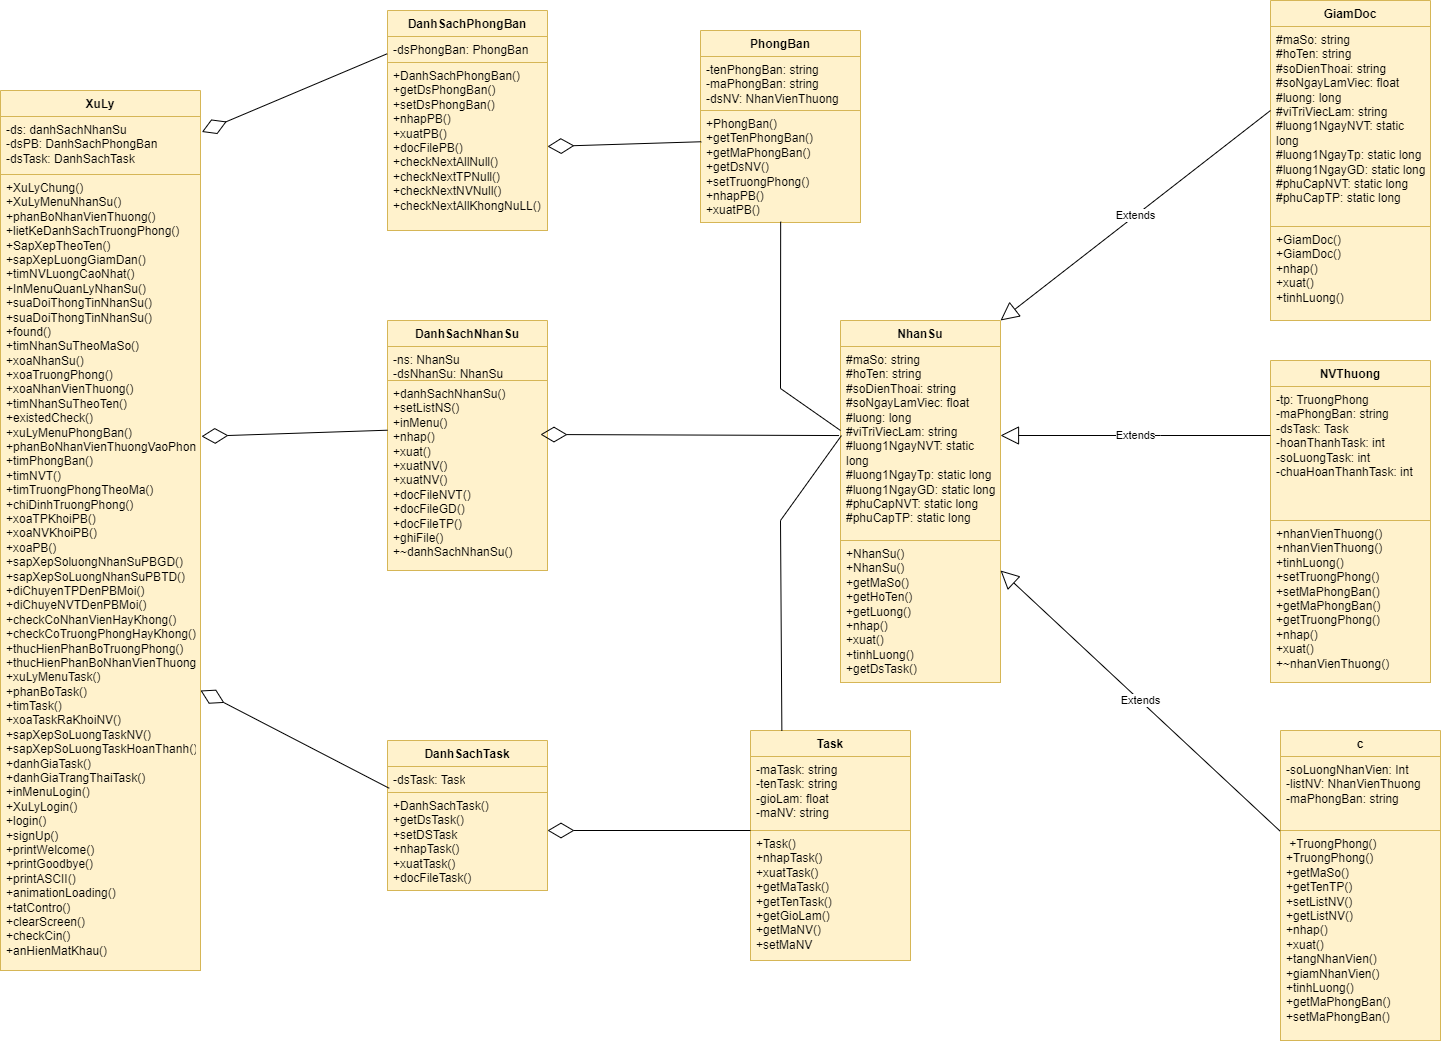

The diagram above was exported from draw.io. Its source (the exported page's mxGraphModel, read from the mxfile embedded in the PNG):
<mxGraphModel dx="2117" dy="515" grid="1" gridSize="10" guides="1" tooltips="1" connect="1" arrows="1" fold="1" page="1" pageScale="1" pageWidth="827" pageHeight="1169" math="0" shadow="0">
  <root>
    <mxCell id="0" />
    <mxCell id="1" parent="0" />
    <mxCell id="QcaJ0tEzkeKAi8tXhsBn-1" value="XuLy" style="swimlane;fontStyle=1;align=center;verticalAlign=top;childLayout=stackLayout;horizontal=1;startSize=26;horizontalStack=0;resizeParent=1;resizeParentMax=0;resizeLast=0;collapsible=1;marginBottom=0;whiteSpace=wrap;html=1;fillColor=#fff2cc;strokeColor=#d6b656;" parent="1" vertex="1">
      <mxGeometry x="-800" y="180" width="200" height="84" as="geometry" />
    </mxCell>
    <mxCell id="QcaJ0tEzkeKAi8tXhsBn-2" value="-ds: danhSachNhanSu&lt;br&gt;-dsPB: DanhSachPhongBan&lt;br&gt;-dsTask: DanhSachTask" style="text;strokeColor=#d6b656;fillColor=#fff2cc;align=left;verticalAlign=top;spacingLeft=4;spacingRight=4;overflow=hidden;rotatable=0;points=[[0,0.5],[1,0.5]];portConstraint=eastwest;whiteSpace=wrap;html=1;" parent="QcaJ0tEzkeKAi8tXhsBn-1" vertex="1">
      <mxGeometry y="26" width="200" height="58" as="geometry" />
    </mxCell>
    <mxCell id="QcaJ0tEzkeKAi8tXhsBn-5" value="DanhSachNhanSu" style="swimlane;fontStyle=1;align=center;verticalAlign=top;childLayout=stackLayout;horizontal=1;startSize=26;horizontalStack=0;resizeParent=1;resizeParentMax=0;resizeLast=0;collapsible=1;marginBottom=0;whiteSpace=wrap;html=1;fillColor=#fff2cc;strokeColor=#d6b656;" parent="1" vertex="1">
      <mxGeometry x="-413" y="410" width="160" height="250" as="geometry" />
    </mxCell>
    <mxCell id="QcaJ0tEzkeKAi8tXhsBn-6" value="-ns: NhanSu&lt;br&gt;-dsNhanSu: NhanSu" style="text;align=left;verticalAlign=top;spacingLeft=4;spacingRight=4;overflow=hidden;rotatable=0;points=[[0,0.5],[1,0.5]];portConstraint=eastwest;whiteSpace=wrap;html=1;fillColor=#fff2cc;strokeColor=#d6b656;" parent="QcaJ0tEzkeKAi8tXhsBn-5" vertex="1">
      <mxGeometry y="26" width="160" height="34" as="geometry" />
    </mxCell>
    <mxCell id="QcaJ0tEzkeKAi8tXhsBn-8" value="+danhSachNhanSu() +setListNS()&lt;br&gt;+inMenu()&lt;br&gt;+nhap()&lt;br&gt;+xuat()&lt;br&gt;+xuatNV()&lt;br&gt;+xuatNV()&lt;br&gt;+docFileNVT() +docFileGD()&lt;br&gt;+docFileTP()&lt;br&gt;+ghiFile()&lt;br&gt;+~danhSachNhanSu()" style="text;align=left;verticalAlign=top;spacingLeft=4;spacingRight=4;overflow=hidden;rotatable=0;points=[[0,0.5],[1,0.5]];portConstraint=eastwest;whiteSpace=wrap;html=1;fillColor=#fff2cc;strokeColor=#d6b656;" parent="QcaJ0tEzkeKAi8tXhsBn-5" vertex="1">
      <mxGeometry y="60" width="160" height="190" as="geometry" />
    </mxCell>
    <mxCell id="QcaJ0tEzkeKAi8tXhsBn-13" value="DanhSachPhongBan" style="swimlane;fontStyle=1;align=center;verticalAlign=top;childLayout=stackLayout;horizontal=1;startSize=26;horizontalStack=0;resizeParent=1;resizeParentMax=0;resizeLast=0;collapsible=1;marginBottom=0;whiteSpace=wrap;html=1;fillColor=#fff2cc;strokeColor=#d6b656;" parent="1" vertex="1">
      <mxGeometry x="-413" y="100" width="160" height="220" as="geometry" />
    </mxCell>
    <mxCell id="QcaJ0tEzkeKAi8tXhsBn-14" value="-dsPhongBan: PhongBan" style="text;strokeColor=#d6b656;fillColor=#fff2cc;align=left;verticalAlign=top;spacingLeft=4;spacingRight=4;overflow=hidden;rotatable=0;points=[[0,0.5],[1,0.5]];portConstraint=eastwest;whiteSpace=wrap;html=1;" parent="QcaJ0tEzkeKAi8tXhsBn-13" vertex="1">
      <mxGeometry y="26" width="160" height="26" as="geometry" />
    </mxCell>
    <mxCell id="QcaJ0tEzkeKAi8tXhsBn-16" value="+DanhSachPhongBan()&lt;br&gt;+getDsPhongBan()&lt;br&gt;+setDsPhongBan()&lt;br&gt;+nhapPB()&lt;br&gt;+xuatPB()&lt;br&gt;+docFilePB()&lt;br&gt;+checkNextAllNull()&lt;br&gt;+checkNextTPNull()&lt;br&gt;+checkNextNVNull()&lt;br&gt;+checkNextAllKhongNuLL()" style="text;strokeColor=#d6b656;fillColor=#fff2cc;align=left;verticalAlign=top;spacingLeft=4;spacingRight=4;overflow=hidden;rotatable=0;points=[[0,0.5],[1,0.5]];portConstraint=eastwest;whiteSpace=wrap;html=1;" parent="QcaJ0tEzkeKAi8tXhsBn-13" vertex="1">
      <mxGeometry y="52" width="160" height="168" as="geometry" />
    </mxCell>
    <mxCell id="QcaJ0tEzkeKAi8tXhsBn-17" value="DanhSachTask" style="swimlane;fontStyle=1;align=center;verticalAlign=top;childLayout=stackLayout;horizontal=1;startSize=26;horizontalStack=0;resizeParent=1;resizeParentMax=0;resizeLast=0;collapsible=1;marginBottom=0;whiteSpace=wrap;html=1;fillColor=#fff2cc;strokeColor=#d6b656;" parent="1" vertex="1">
      <mxGeometry x="-413" y="830" width="160" height="150" as="geometry" />
    </mxCell>
    <mxCell id="QcaJ0tEzkeKAi8tXhsBn-18" value="-dsTask: Task" style="text;strokeColor=#d6b656;fillColor=#fff2cc;align=left;verticalAlign=top;spacingLeft=4;spacingRight=4;overflow=hidden;rotatable=0;points=[[0,0.5],[1,0.5]];portConstraint=eastwest;whiteSpace=wrap;html=1;" parent="QcaJ0tEzkeKAi8tXhsBn-17" vertex="1">
      <mxGeometry y="26" width="160" height="26" as="geometry" />
    </mxCell>
    <mxCell id="QcaJ0tEzkeKAi8tXhsBn-20" value="+DanhSachTask()&lt;br&gt;+getDsTask()&lt;br&gt;+setDSTask&lt;br&gt;+nhapTask()&lt;br&gt;+xuatTask()&lt;br&gt;+docFileTask()" style="text;strokeColor=#d6b656;fillColor=#fff2cc;align=left;verticalAlign=top;spacingLeft=4;spacingRight=4;overflow=hidden;rotatable=0;points=[[0,0.5],[1,0.5]];portConstraint=eastwest;whiteSpace=wrap;html=1;" parent="QcaJ0tEzkeKAi8tXhsBn-17" vertex="1">
      <mxGeometry y="52" width="160" height="98" as="geometry" />
    </mxCell>
    <mxCell id="QcaJ0tEzkeKAi8tXhsBn-21" value="NhanSu" style="swimlane;fontStyle=1;align=center;verticalAlign=top;childLayout=stackLayout;horizontal=1;startSize=26;horizontalStack=0;resizeParent=1;resizeParentMax=0;resizeLast=0;collapsible=1;marginBottom=0;whiteSpace=wrap;html=1;fillColor=#fff2cc;strokeColor=#d6b656;" parent="1" vertex="1">
      <mxGeometry x="40" y="410" width="160" height="362" as="geometry" />
    </mxCell>
    <mxCell id="QcaJ0tEzkeKAi8tXhsBn-22" value="#maSo: string&lt;br&gt;#hoTen: string&lt;br&gt;#soDienThoai: string&lt;br&gt;#soNgayLamViec: float&lt;br&gt;#luong: long&lt;br&gt;#viTriViecLam: string&lt;br&gt;#luong1NgayNVT: static long&lt;br&gt;#luong1NgayTp: static long&lt;br&gt;#luong1NgayGD: static long&lt;br&gt;#phuCapNVT: static long&lt;br&gt;#phuCapTP: static long" style="text;strokeColor=#d6b656;fillColor=#fff2cc;align=left;verticalAlign=top;spacingLeft=4;spacingRight=4;overflow=hidden;rotatable=0;points=[[0,0.5],[1,0.5]];portConstraint=eastwest;whiteSpace=wrap;html=1;" parent="QcaJ0tEzkeKAi8tXhsBn-21" vertex="1">
      <mxGeometry y="26" width="160" height="194" as="geometry" />
    </mxCell>
    <mxCell id="QcaJ0tEzkeKAi8tXhsBn-24" value="+NhanSu()&lt;br&gt;+NhanSu()&lt;br&gt;+getMaSo()&lt;br&gt;+getHoTen()&lt;br&gt;+getLuong()&lt;br&gt;+nhap()&lt;br&gt;+xuat()&lt;br&gt;+tinhLuong()&amp;nbsp;&lt;br&gt;+getDsTask()" style="text;strokeColor=#d6b656;fillColor=#fff2cc;align=left;verticalAlign=top;spacingLeft=4;spacingRight=4;overflow=hidden;rotatable=0;points=[[0,0.5],[1,0.5]];portConstraint=eastwest;whiteSpace=wrap;html=1;" parent="QcaJ0tEzkeKAi8tXhsBn-21" vertex="1">
      <mxGeometry y="220" width="160" height="142" as="geometry" />
    </mxCell>
    <mxCell id="QcaJ0tEzkeKAi8tXhsBn-30" value="GiamDoc" style="swimlane;fontStyle=1;align=center;verticalAlign=top;childLayout=stackLayout;horizontal=1;startSize=26;horizontalStack=0;resizeParent=1;resizeParentMax=0;resizeLast=0;collapsible=1;marginBottom=0;whiteSpace=wrap;html=1;fillColor=#fff2cc;strokeColor=#d6b656;" parent="1" vertex="1">
      <mxGeometry x="470" y="90" width="160" height="320" as="geometry" />
    </mxCell>
    <mxCell id="QcaJ0tEzkeKAi8tXhsBn-31" value="#maSo: string&lt;br style=&quot;border-color: var(--border-color);&quot;&gt;#hoTen: string&lt;br style=&quot;border-color: var(--border-color);&quot;&gt;#soDienThoai: string&lt;br style=&quot;border-color: var(--border-color);&quot;&gt;#soNgayLamViec: float&lt;br style=&quot;border-color: var(--border-color);&quot;&gt;#luong: long&lt;br style=&quot;border-color: var(--border-color);&quot;&gt;#viTriViecLam: string&lt;br style=&quot;border-color: var(--border-color);&quot;&gt;#luong1NgayNVT: static long&lt;br style=&quot;border-color: var(--border-color);&quot;&gt;#luong1NgayTp: static long&lt;br style=&quot;border-color: var(--border-color);&quot;&gt;#luong1NgayGD: static long&lt;br style=&quot;border-color: var(--border-color);&quot;&gt;#phuCapNVT: static long&lt;br style=&quot;border-color: var(--border-color);&quot;&gt;#phuCapTP: static long" style="text;strokeColor=#d6b656;fillColor=#fff2cc;align=left;verticalAlign=top;spacingLeft=4;spacingRight=4;overflow=hidden;rotatable=0;points=[[0,0.5],[1,0.5]];portConstraint=eastwest;whiteSpace=wrap;html=1;" parent="QcaJ0tEzkeKAi8tXhsBn-30" vertex="1">
      <mxGeometry y="26" width="160" height="200" as="geometry" />
    </mxCell>
    <mxCell id="QcaJ0tEzkeKAi8tXhsBn-33" value="+GiamDoc()&lt;br&gt;+GiamDoc()&lt;br&gt;+nhap()&lt;br&gt;+xuat()&lt;br&gt;+tinhLuong()" style="text;strokeColor=#d6b656;fillColor=#fff2cc;align=left;verticalAlign=top;spacingLeft=4;spacingRight=4;overflow=hidden;rotatable=0;points=[[0,0.5],[1,0.5]];portConstraint=eastwest;whiteSpace=wrap;html=1;" parent="QcaJ0tEzkeKAi8tXhsBn-30" vertex="1">
      <mxGeometry y="226" width="160" height="94" as="geometry" />
    </mxCell>
    <mxCell id="QcaJ0tEzkeKAi8tXhsBn-34" value="c" style="swimlane;fontStyle=1;align=center;verticalAlign=top;childLayout=stackLayout;horizontal=1;startSize=26;horizontalStack=0;resizeParent=1;resizeParentMax=0;resizeLast=0;collapsible=1;marginBottom=0;whiteSpace=wrap;html=1;fillColor=#fff2cc;strokeColor=#d6b656;" parent="1" vertex="1">
      <mxGeometry x="480" y="820" width="160" height="310" as="geometry" />
    </mxCell>
    <mxCell id="QcaJ0tEzkeKAi8tXhsBn-35" value="-soLuongNhanVien: Int&lt;br&gt;-listNV: NhanVienThuong&lt;br&gt;-maPhongBan: string" style="text;strokeColor=#d6b656;fillColor=#fff2cc;align=left;verticalAlign=top;spacingLeft=4;spacingRight=4;overflow=hidden;rotatable=0;points=[[0,0.5],[1,0.5]];portConstraint=eastwest;whiteSpace=wrap;html=1;" parent="QcaJ0tEzkeKAi8tXhsBn-34" vertex="1">
      <mxGeometry y="26" width="160" height="74" as="geometry" />
    </mxCell>
    <mxCell id="QcaJ0tEzkeKAi8tXhsBn-37" value="&amp;nbsp;+TruongPhong() +TruongPhong() +getMaSo()&lt;br&gt;+getTenTP()&lt;br&gt;+setListNV()&lt;br&gt;+getListNV()&lt;br&gt;+nhap()&lt;br&gt;+xuat()&lt;br&gt;+tangNhanVien()&lt;br&gt;+giamNhanVien()&lt;br&gt;+tinhLuong() +getMaPhongBan()&lt;br&gt;+setMaPhongBan()" style="text;strokeColor=#d6b656;fillColor=#fff2cc;align=left;verticalAlign=top;spacingLeft=4;spacingRight=4;overflow=hidden;rotatable=0;points=[[0,0.5],[1,0.5]];portConstraint=eastwest;whiteSpace=wrap;html=1;" parent="QcaJ0tEzkeKAi8tXhsBn-34" vertex="1">
      <mxGeometry y="100" width="160" height="210" as="geometry" />
    </mxCell>
    <mxCell id="QcaJ0tEzkeKAi8tXhsBn-39" value="" style="text;strokeColor=none;fillColor=none;align=left;verticalAlign=middle;spacingTop=-1;spacingLeft=4;spacingRight=4;rotatable=0;labelPosition=right;points=[];portConstraint=eastwest;" parent="1" vertex="1">
      <mxGeometry x="260" y="890" width="20" height="14" as="geometry" />
    </mxCell>
    <mxCell id="QcaJ0tEzkeKAi8tXhsBn-40" value="NVThuong" style="swimlane;fontStyle=1;align=center;verticalAlign=top;childLayout=stackLayout;horizontal=1;startSize=26;horizontalStack=0;resizeParent=1;resizeParentMax=0;resizeLast=0;collapsible=1;marginBottom=0;whiteSpace=wrap;html=1;fillColor=#fff2cc;strokeColor=#d6b656;" parent="1" vertex="1">
      <mxGeometry x="470" y="450" width="160" height="322" as="geometry" />
    </mxCell>
    <mxCell id="QcaJ0tEzkeKAi8tXhsBn-41" value="-tp: TruongPhong&lt;br&gt;-maPhongBan: string&lt;br&gt;-dsTask: Task&lt;br&gt;-hoanThanhTask: int&lt;br&gt;-soLuongTask: int&lt;br&gt;-chuaHoanThanhTask: int" style="text;strokeColor=#d6b656;fillColor=#fff2cc;align=left;verticalAlign=top;spacingLeft=4;spacingRight=4;overflow=hidden;rotatable=0;points=[[0,0.5],[1,0.5]];portConstraint=eastwest;whiteSpace=wrap;html=1;" parent="QcaJ0tEzkeKAi8tXhsBn-40" vertex="1">
      <mxGeometry y="26" width="160" height="134" as="geometry" />
    </mxCell>
    <mxCell id="QcaJ0tEzkeKAi8tXhsBn-43" value="+nhanVienThuong() +nhanVienThuong() +tinhLuong() +setTruongPhong()&lt;br&gt;+setMaPhongBan()&lt;br&gt;+getMaPhongBan()&lt;br&gt;+getTruongPhong()&lt;br&gt;+nhap()&lt;br&gt;+xuat()&lt;br&gt;+~nhanVienThuong()" style="text;strokeColor=#d6b656;fillColor=#fff2cc;align=left;verticalAlign=top;spacingLeft=4;spacingRight=4;overflow=hidden;rotatable=0;points=[[0,0.5],[1,0.5]];portConstraint=eastwest;whiteSpace=wrap;html=1;" parent="QcaJ0tEzkeKAi8tXhsBn-40" vertex="1">
      <mxGeometry y="160" width="160" height="162" as="geometry" />
    </mxCell>
    <mxCell id="QcaJ0tEzkeKAi8tXhsBn-45" value="Extends" style="endArrow=block;endSize=16;endFill=0;html=1;rounded=0;" parent="1" edge="1">
      <mxGeometry width="160" relative="1" as="geometry">
        <mxPoint x="470" y="525" as="sourcePoint" />
        <mxPoint x="200" y="525" as="targetPoint" />
        <Array as="points">
          <mxPoint x="360" y="525" />
        </Array>
      </mxGeometry>
    </mxCell>
    <mxCell id="QcaJ0tEzkeKAi8tXhsBn-47" value="Extends" style="endArrow=block;endSize=16;endFill=0;html=1;rounded=0;exitX=-0.004;exitY=0.002;exitDx=0;exitDy=0;exitPerimeter=0;" parent="1" source="QcaJ0tEzkeKAi8tXhsBn-37" edge="1">
      <mxGeometry width="160" relative="1" as="geometry">
        <mxPoint x="240" y="660" as="sourcePoint" />
        <mxPoint x="200" y="660" as="targetPoint" />
        <Array as="points">
          <mxPoint x="200" y="660" />
        </Array>
      </mxGeometry>
    </mxCell>
    <mxCell id="QcaJ0tEzkeKAi8tXhsBn-48" value="Extends" style="endArrow=block;endSize=16;endFill=0;html=1;rounded=0;entryX=1;entryY=0;entryDx=0;entryDy=0;" parent="1" target="QcaJ0tEzkeKAi8tXhsBn-21" edge="1">
      <mxGeometry width="160" relative="1" as="geometry">
        <mxPoint x="470" y="200" as="sourcePoint" />
        <mxPoint x="290" y="560" as="targetPoint" />
      </mxGeometry>
    </mxCell>
    <mxCell id="QcaJ0tEzkeKAi8tXhsBn-49" value="" style="endArrow=diamondThin;endFill=0;endSize=24;html=1;rounded=0;exitX=-0.009;exitY=0.459;exitDx=0;exitDy=0;exitPerimeter=0;" parent="1" source="QcaJ0tEzkeKAi8tXhsBn-22" edge="1">
      <mxGeometry width="160" relative="1" as="geometry">
        <mxPoint x="-180" y="550" as="sourcePoint" />
        <mxPoint x="-260" y="524" as="targetPoint" />
      </mxGeometry>
    </mxCell>
    <mxCell id="QcaJ0tEzkeKAi8tXhsBn-50" value="Task" style="swimlane;fontStyle=1;align=center;verticalAlign=top;childLayout=stackLayout;horizontal=1;startSize=26;horizontalStack=0;resizeParent=1;resizeParentMax=0;resizeLast=0;collapsible=1;marginBottom=0;whiteSpace=wrap;html=1;fillColor=#fff2cc;strokeColor=#d6b656;" parent="1" vertex="1">
      <mxGeometry x="-50" y="820" width="160" height="230" as="geometry" />
    </mxCell>
    <mxCell id="QcaJ0tEzkeKAi8tXhsBn-51" value="-maTask: string&lt;br&gt;-tenTask: string&lt;br&gt;-gioLam: float&lt;br&gt;-maNV: string" style="text;strokeColor=#d6b656;fillColor=#fff2cc;align=left;verticalAlign=top;spacingLeft=4;spacingRight=4;overflow=hidden;rotatable=0;points=[[0,0.5],[1,0.5]];portConstraint=eastwest;whiteSpace=wrap;html=1;" parent="QcaJ0tEzkeKAi8tXhsBn-50" vertex="1">
      <mxGeometry y="26" width="160" height="74" as="geometry" />
    </mxCell>
    <mxCell id="QcaJ0tEzkeKAi8tXhsBn-53" value="+Task()&lt;br&gt;+nhapTask()&lt;br&gt;+xuatTask()&lt;br&gt;+getMaTask()&lt;br&gt;+getTenTask()&lt;br&gt;+getGioLam()&lt;br&gt;+getMaNV()&lt;br&gt;+setMaNV&lt;br&gt;" style="text;strokeColor=#d6b656;fillColor=#fff2cc;align=left;verticalAlign=top;spacingLeft=4;spacingRight=4;overflow=hidden;rotatable=0;points=[[0,0.5],[1,0.5]];portConstraint=eastwest;whiteSpace=wrap;html=1;" parent="QcaJ0tEzkeKAi8tXhsBn-50" vertex="1">
      <mxGeometry y="100" width="160" height="130" as="geometry" />
    </mxCell>
    <mxCell id="QcaJ0tEzkeKAi8tXhsBn-54" value="PhongBan" style="swimlane;fontStyle=1;align=center;verticalAlign=top;childLayout=stackLayout;horizontal=1;startSize=26;horizontalStack=0;resizeParent=1;resizeParentMax=0;resizeLast=0;collapsible=1;marginBottom=0;whiteSpace=wrap;html=1;fillColor=#fff2cc;strokeColor=#d6b656;" parent="1" vertex="1">
      <mxGeometry x="-100" y="120" width="160" height="192" as="geometry" />
    </mxCell>
    <mxCell id="QcaJ0tEzkeKAi8tXhsBn-55" value="-tenPhongBan: string&lt;br&gt;-maPhongBan: string&lt;br&gt;-dsNV: NhanVienThuong&lt;br&gt;" style="text;strokeColor=#d6b656;fillColor=#fff2cc;align=left;verticalAlign=top;spacingLeft=4;spacingRight=4;overflow=hidden;rotatable=0;points=[[0,0.5],[1,0.5]];portConstraint=eastwest;whiteSpace=wrap;html=1;" parent="QcaJ0tEzkeKAi8tXhsBn-54" vertex="1">
      <mxGeometry y="26" width="160" height="54" as="geometry" />
    </mxCell>
    <mxCell id="QcaJ0tEzkeKAi8tXhsBn-57" value="+PhongBan()&lt;br&gt;+getTenPhongBan()&lt;br&gt;+getMaPhongBan()&lt;br&gt;+getDsNV()&lt;br&gt;+setTruongPhong()&lt;br&gt;+nhapPB()&lt;br&gt;+xuatPB()" style="text;strokeColor=#d6b656;fillColor=#fff2cc;align=left;verticalAlign=top;spacingLeft=4;spacingRight=4;overflow=hidden;rotatable=0;points=[[0,0.5],[1,0.5]];portConstraint=eastwest;whiteSpace=wrap;html=1;" parent="QcaJ0tEzkeKAi8tXhsBn-54" vertex="1">
      <mxGeometry y="80" width="160" height="112" as="geometry" />
    </mxCell>
    <mxCell id="QcaJ0tEzkeKAi8tXhsBn-58" value="" style="endArrow=diamondThin;endFill=0;endSize=24;html=1;rounded=0;entryX=1;entryY=0.5;entryDx=0;entryDy=0;exitX=0.005;exitY=0.279;exitDx=0;exitDy=0;exitPerimeter=0;" parent="1" source="QcaJ0tEzkeKAi8tXhsBn-57" target="QcaJ0tEzkeKAi8tXhsBn-16" edge="1">
      <mxGeometry width="160" relative="1" as="geometry">
        <mxPoint x="-101" y="207" as="sourcePoint" />
        <mxPoint x="-250" y="210" as="targetPoint" />
      </mxGeometry>
    </mxCell>
    <mxCell id="QcaJ0tEzkeKAi8tXhsBn-60" value="" style="endArrow=diamondThin;endFill=0;endSize=24;html=1;rounded=0;" parent="1" edge="1">
      <mxGeometry width="160" relative="1" as="geometry">
        <mxPoint x="-50" y="920" as="sourcePoint" />
        <mxPoint x="-253" y="920" as="targetPoint" />
      </mxGeometry>
    </mxCell>
    <mxCell id="QcaJ0tEzkeKAi8tXhsBn-68" value="" style="endArrow=none;html=1;rounded=0;exitX=0.196;exitY=0.001;exitDx=0;exitDy=0;exitPerimeter=0;entryX=0.006;entryY=0.459;entryDx=0;entryDy=0;entryPerimeter=0;" parent="1" source="QcaJ0tEzkeKAi8tXhsBn-50" target="QcaJ0tEzkeKAi8tXhsBn-22" edge="1">
      <mxGeometry width="50" height="50" relative="1" as="geometry">
        <mxPoint x="-60" y="740" as="sourcePoint" />
        <mxPoint x="40" y="610" as="targetPoint" />
        <Array as="points">
          <mxPoint x="-20" y="610" />
        </Array>
      </mxGeometry>
    </mxCell>
    <mxCell id="QcaJ0tEzkeKAi8tXhsBn-69" value="" style="endArrow=none;html=1;rounded=0;entryX=0.501;entryY=0.993;entryDx=0;entryDy=0;entryPerimeter=0;" parent="1" target="QcaJ0tEzkeKAi8tXhsBn-57" edge="1">
      <mxGeometry width="50" height="50" relative="1" as="geometry">
        <mxPoint x="40" y="520" as="sourcePoint" />
        <mxPoint x="-290" y="590" as="targetPoint" />
        <Array as="points">
          <mxPoint x="-20" y="478" />
        </Array>
      </mxGeometry>
    </mxCell>
    <mxCell id="jpplshM8ttsv9alO6KtW-2" value="" style="endArrow=diamondThin;endFill=0;endSize=24;html=1;rounded=0;entryX=1.005;entryY=0.329;entryDx=0;entryDy=0;entryPerimeter=0;" parent="1" target="QcaJ0tEzkeKAi8tXhsBn-4" edge="1">
      <mxGeometry width="160" relative="1" as="geometry">
        <mxPoint x="-413" y="519.71" as="sourcePoint" />
        <mxPoint x="-573" y="519.71" as="targetPoint" />
      </mxGeometry>
    </mxCell>
    <mxCell id="jpplshM8ttsv9alO6KtW-3" value="" style="endArrow=diamondThin;endFill=0;endSize=24;html=1;rounded=0;entryX=1.007;entryY=0.267;entryDx=0;entryDy=0;entryPerimeter=0;exitX=-0.002;exitY=-0.052;exitDx=0;exitDy=0;exitPerimeter=0;" parent="1" source="QcaJ0tEzkeKAi8tXhsBn-16" target="QcaJ0tEzkeKAi8tXhsBn-2" edge="1">
      <mxGeometry width="160" relative="1" as="geometry">
        <mxPoint x="-410" y="240" as="sourcePoint" />
        <mxPoint x="-590" y="310" as="targetPoint" />
      </mxGeometry>
    </mxCell>
    <mxCell id="jpplshM8ttsv9alO6KtW-5" value="" style="endArrow=diamondThin;endFill=0;endSize=24;html=1;rounded=0;exitX=0.011;exitY=-0.043;exitDx=0;exitDy=0;exitPerimeter=0;" parent="1" source="QcaJ0tEzkeKAi8tXhsBn-20" edge="1">
      <mxGeometry width="160" relative="1" as="geometry">
        <mxPoint x="-440" y="780" as="sourcePoint" />
        <mxPoint x="-600" y="780" as="targetPoint" />
      </mxGeometry>
    </mxCell>
    <mxCell id="QcaJ0tEzkeKAi8tXhsBn-4" value="+XuLyChung()&lt;br&gt;+XuLyMenuNhanSu()&lt;br&gt;+phanBoNhanVienThuong()&lt;br&gt;+lietKeDanhSachTruongPhong()&lt;br&gt;+SapXepTheoTen()&lt;br&gt;+sapXepLuongGiamDan()&lt;br&gt;+timNVLuongCaoNhat()&lt;br&gt;+InMenuQuanLyNhanSu()&lt;br&gt;+suaDoiThongTinNhanSu()&lt;br&gt;+suaDoiThongTinNhanSu()&lt;br&gt;+found()&lt;br&gt;+timNhanSuTheoMaSo()&lt;br&gt;+xoaNhanSu()&lt;br&gt;+xoaTruongPhong()&lt;br&gt;+xoaNhanVienThuong()&lt;br&gt;+timNhanSuTheoTen()&lt;br&gt;+existedCheck()&lt;br&gt;+xuLyMenuPhongBan()&lt;br&gt;+phanBoNhanVienThuongVaoPhongBan()&lt;br&gt;+timPhongBan()&lt;br&gt;+timNVT()&lt;br&gt;+timTruongPhongTheoMa()&lt;br&gt;+chiDinhTruongPhong()&lt;br&gt;+xoaTPKhoiPB()&lt;br&gt;+xoaNVKhoiPB()&lt;br&gt;+xoaPB()&lt;br&gt;+sapXepSoluongNhanSuPBGD()&lt;br&gt;+sapXepSoLuongNhanSuPBTD()&lt;br&gt;+diChuyenTPDenPBMoi()&lt;br&gt;+diChuyeNVTDenPBMoi()&lt;br&gt;+checkCoNhanVienHayKhong()&lt;br&gt;+checkCoTruongPhongHayKhong()&lt;br&gt;+thucHienPhanBoTruongPhong()&lt;br&gt;+thucHienPhanBoNhanVienThuong()&lt;br&gt;+xuLyMenuTask()&lt;br&gt;+phanBoTask()&lt;br&gt;+timTask()&lt;br&gt;+xoaTaskRaKhoiNV()&lt;br&gt;+sapXepSoLuongTaskNV()&lt;br&gt;+sapXepSoLuongTaskHoanThanh()&lt;br&gt;+danhGiaTask()&lt;br&gt;+danhGiaTrangThaiTask()&lt;br&gt;+inMenuLogin()&lt;br&gt;+XuLyLogin()&lt;br&gt;+login()&lt;br&gt;+signUp()&lt;br&gt;+printWelcome()&lt;br&gt;+printGoodbye()&lt;br&gt;+printASCII()&lt;br&gt;+animationLoading()&lt;br&gt;+tatContro()&lt;br&gt;+clearScreen()&lt;br&gt;+checkCin()&lt;br&gt;+anHienMatKhau()" style="text;strokeColor=#d6b656;fillColor=#fff2cc;align=left;verticalAlign=top;spacingLeft=4;spacingRight=4;overflow=hidden;rotatable=0;points=[[0,0.5],[1,0.5]];portConstraint=eastwest;whiteSpace=wrap;html=1;" parent="1" vertex="1">
      <mxGeometry x="-800" y="264" width="200" height="796" as="geometry" />
    </mxCell>
  </root>
</mxGraphModel>